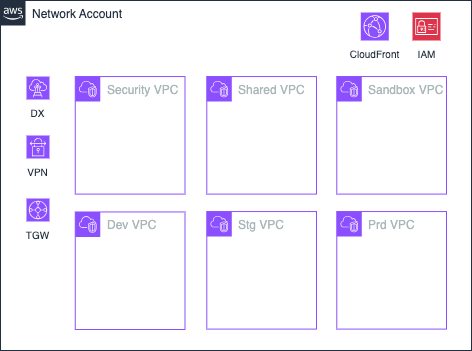

The diagram above was exported from draw.io. Its source (the exported page's mxGraphModel, read from the mxfile embedded in the PNG):
<mxGraphModel dx="1114" dy="894" grid="1" gridSize="10" guides="1" tooltips="1" connect="1" arrows="1" fold="1" page="1" pageScale="1" pageWidth="1169" pageHeight="827" math="0" shadow="0">
  <root>
    <mxCell id="0" />
    <mxCell id="1" parent="0" />
    <mxCell id="3MvCnB9VAtdnIKnF9hYz-25" value="Network Account" style="points=[[0,0],[0.25,0],[0.5,0],[0.75,0],[1,0],[1,0.25],[1,0.5],[1,0.75],[1,1],[0.75,1],[0.5,1],[0.25,1],[0,1],[0,0.75],[0,0.5],[0,0.25]];outlineConnect=0;gradientColor=none;html=1;whiteSpace=wrap;fontSize=12;fontStyle=0;container=1;pointerEvents=0;collapsible=0;recursiveResize=0;shape=mxgraph.aws4.group;grIcon=mxgraph.aws4.group_aws_cloud_alt;strokeColor=#232F3E;fillColor=none;verticalAlign=top;align=left;spacingLeft=30;fontColor=#232F3E;dashed=0;" parent="1" vertex="1">
      <mxGeometry x="313" y="140" width="471" height="350" as="geometry" />
    </mxCell>
    <mxCell id="WOzVcJFHVVkWh5eeDV69-1" value="&lt;font style=&quot;font-size: 10px;&quot;&gt;CloudFront&lt;/font&gt;" style="sketch=0;points=[[0,0,0],[0.25,0,0],[0.5,0,0],[0.75,0,0],[1,0,0],[0,1,0],[0.25,1,0],[0.5,1,0],[0.75,1,0],[1,1,0],[0,0.25,0],[0,0.5,0],[0,0.75,0],[1,0.25,0],[1,0.5,0],[1,0.75,0]];outlineConnect=0;fontColor=#232F3E;fillColor=#8C4FFF;strokeColor=#ffffff;dashed=0;verticalLabelPosition=bottom;verticalAlign=top;align=center;html=1;fontSize=12;fontStyle=0;aspect=fixed;shape=mxgraph.aws4.resourceIcon;resIcon=mxgraph.aws4.cloudfront;" vertex="1" parent="3MvCnB9VAtdnIKnF9hYz-25">
      <mxGeometry x="360.29" y="12" width="28" height="28" as="geometry" />
    </mxCell>
    <mxCell id="3MvCnB9VAtdnIKnF9hYz-27" value="&lt;font style=&quot;font-size: 10px;&quot;&gt;IAM&lt;/font&gt;" style="sketch=0;points=[[0,0,0],[0.25,0,0],[0.5,0,0],[0.75,0,0],[1,0,0],[0,1,0],[0.25,1,0],[0.5,1,0],[0.75,1,0],[1,1,0],[0,0.25,0],[0,0.5,0],[0,0.75,0],[1,0.25,0],[1,0.5,0],[1,0.75,0]];outlineConnect=0;fontColor=#232F3E;fillColor=#DD344C;strokeColor=#ffffff;dashed=0;verticalLabelPosition=bottom;verticalAlign=top;align=center;html=1;fontSize=12;fontStyle=0;aspect=fixed;shape=mxgraph.aws4.resourceIcon;resIcon=mxgraph.aws4.identity_and_access_management;" parent="1" vertex="1">
      <mxGeometry x="725" y="152" width="28" height="28" as="geometry" />
    </mxCell>
    <mxCell id="3MvCnB9VAtdnIKnF9hYz-1" value="Security VPC" style="points=[[0,0],[0.25,0],[0.5,0],[0.75,0],[1,0],[1,0.25],[1,0.5],[1,0.75],[1,1],[0.75,1],[0.5,1],[0.25,1],[0,1],[0,0.75],[0,0.5],[0,0.25]];outlineConnect=0;gradientColor=none;html=1;whiteSpace=wrap;fontSize=12;fontStyle=0;container=0;pointerEvents=0;collapsible=0;recursiveResize=0;shape=mxgraph.aws4.group;grIcon=mxgraph.aws4.group_vpc2;strokeColor=#8C4FFF;fillColor=none;verticalAlign=top;align=left;spacingLeft=30;fontColor=#AAB7B8;dashed=0;" parent="1" vertex="1">
      <mxGeometry x="387.77" y="216.05" width="109.71496062992126" height="117.53658536585365" as="geometry" />
    </mxCell>
    <mxCell id="3MvCnB9VAtdnIKnF9hYz-14" value="Shared VPC" style="points=[[0,0],[0.25,0],[0.5,0],[0.75,0],[1,0],[1,0.25],[1,0.5],[1,0.75],[1,1],[0.75,1],[0.5,1],[0.25,1],[0,1],[0,0.75],[0,0.5],[0,0.25]];outlineConnect=0;gradientColor=none;html=1;whiteSpace=wrap;fontSize=12;fontStyle=0;container=0;pointerEvents=0;collapsible=0;recursiveResize=0;shape=mxgraph.aws4.group;grIcon=mxgraph.aws4.group_vpc2;strokeColor=#8C4FFF;fillColor=none;verticalAlign=top;align=left;spacingLeft=30;fontColor=#AAB7B8;dashed=0;" parent="1" vertex="1">
      <mxGeometry x="519.2850393700787" y="216.05" width="109.71496062992126" height="117.53658536585365" as="geometry" />
    </mxCell>
    <mxCell id="3MvCnB9VAtdnIKnF9hYz-19" value="Dev VPC" style="points=[[0,0],[0.25,0],[0.5,0],[0.75,0],[1,0],[1,0.25],[1,0.5],[1,0.75],[1,1],[0.75,1],[0.5,1],[0.25,1],[0,1],[0,0.75],[0,0.5],[0,0.25]];outlineConnect=0;gradientColor=none;html=1;whiteSpace=wrap;fontSize=12;fontStyle=0;container=0;pointerEvents=0;collapsible=0;recursiveResize=0;shape=mxgraph.aws4.group;grIcon=mxgraph.aws4.group_vpc2;strokeColor=#8C4FFF;fillColor=none;verticalAlign=top;align=left;spacingLeft=30;fontColor=#AAB7B8;dashed=0;" parent="1" vertex="1">
      <mxGeometry x="387.77" y="351.4634146341463" width="109.71496062992126" height="117.53658536585365" as="geometry" />
    </mxCell>
    <mxCell id="3MvCnB9VAtdnIKnF9hYz-8" value="&lt;font style=&quot;font-size: 10px;&quot;&gt;DX&lt;/font&gt;" style="sketch=0;points=[[0,0,0],[0.25,0,0],[0.5,0,0],[0.75,0,0],[1,0,0],[0,1,0],[0.25,1,0],[0.5,1,0],[0.75,1,0],[1,1,0],[0,0.25,0],[0,0.5,0],[0,0.75,0],[1,0.25,0],[1,0.5,0],[1,0.75,0]];outlineConnect=0;fontColor=#232F3E;fillColor=#8C4FFF;strokeColor=#ffffff;dashed=0;verticalLabelPosition=bottom;verticalAlign=top;align=center;html=1;fontSize=12;fontStyle=0;aspect=fixed;shape=mxgraph.aws4.resourceIcon;resIcon=mxgraph.aws4.direct_connect;" parent="1" vertex="1">
      <mxGeometry x="339.00340093603745" y="216.04510638297876" width="22.97971918876755" height="22.97971918876755" as="geometry" />
    </mxCell>
    <mxCell id="3MvCnB9VAtdnIKnF9hYz-10" value="&lt;font style=&quot;font-size: 10px;&quot;&gt;VPN&lt;/font&gt;" style="sketch=0;points=[[0,0,0],[0.25,0,0],[0.5,0,0],[0.75,0,0],[1,0,0],[0,1,0],[0.25,1,0],[0.5,1,0],[0.75,1,0],[1,1,0],[0,0.25,0],[0,0.5,0],[0,0.75,0],[1,0.25,0],[1,0.5,0],[1,0.75,0]];outlineConnect=0;fontColor=#232F3E;fillColor=#8C4FFF;strokeColor=#ffffff;dashed=0;verticalLabelPosition=bottom;verticalAlign=top;align=center;html=1;fontSize=12;fontStyle=0;aspect=fixed;shape=mxgraph.aws4.resourceIcon;resIcon=mxgraph.aws4.site_to_site_vpn;" parent="1" vertex="1">
      <mxGeometry x="339.00340093603745" y="274.9991489361702" width="22.97971918876755" height="22.97971918876755" as="geometry" />
    </mxCell>
    <mxCell id="3MvCnB9VAtdnIKnF9hYz-13" value="&lt;font style=&quot;font-size: 10px;&quot;&gt;TGW&lt;/font&gt;" style="sketch=0;points=[[0,0,0],[0.25,0,0],[0.5,0,0],[0.75,0,0],[1,0,0],[0,1,0],[0.25,1,0],[0.5,1,0],[0.75,1,0],[1,1,0],[0,0.25,0],[0,0.5,0],[0,0.75,0],[1,0.25,0],[1,0.5,0],[1,0.75,0]];outlineConnect=0;fontColor=#232F3E;fillColor=#8C4FFF;strokeColor=#ffffff;dashed=0;verticalLabelPosition=bottom;verticalAlign=top;align=center;html=1;fontSize=12;fontStyle=0;aspect=fixed;shape=mxgraph.aws4.resourceIcon;resIcon=mxgraph.aws4.transit_gateway;" parent="1" vertex="1">
      <mxGeometry x="339.0044461778471" y="337.9991489361702" width="22.97971918876755" height="22.97971918876755" as="geometry" />
    </mxCell>
    <mxCell id="3MvCnB9VAtdnIKnF9hYz-31" value="Stg VPC" style="points=[[0,0],[0.25,0],[0.5,0],[0.75,0],[1,0],[1,0.25],[1,0.5],[1,0.75],[1,1],[0.75,1],[0.5,1],[0.25,1],[0,1],[0,0.75],[0,0.5],[0,0.25]];outlineConnect=0;gradientColor=none;html=1;whiteSpace=wrap;fontSize=12;fontStyle=0;container=0;pointerEvents=0;collapsible=0;recursiveResize=0;shape=mxgraph.aws4.group;grIcon=mxgraph.aws4.group_vpc2;strokeColor=#8C4FFF;fillColor=none;verticalAlign=top;align=left;spacingLeft=30;fontColor=#AAB7B8;dashed=0;" parent="1" vertex="1">
      <mxGeometry x="519.2850393700787" y="351.05" width="109.71496062992126" height="117.53658536585365" as="geometry" />
    </mxCell>
    <mxCell id="3MvCnB9VAtdnIKnF9hYz-32" value="Sandbox VPC" style="points=[[0,0],[0.25,0],[0.5,0],[0.75,0],[1,0],[1,0.25],[1,0.5],[1,0.75],[1,1],[0.75,1],[0.5,1],[0.25,1],[0,1],[0,0.75],[0,0.5],[0,0.25]];outlineConnect=0;gradientColor=none;html=1;whiteSpace=wrap;fontSize=12;fontStyle=0;container=0;pointerEvents=0;collapsible=0;recursiveResize=0;shape=mxgraph.aws4.group;grIcon=mxgraph.aws4.group_vpc2;strokeColor=#8C4FFF;fillColor=none;verticalAlign=top;align=left;spacingLeft=30;fontColor=#AAB7B8;dashed=0;" parent="1" vertex="1">
      <mxGeometry x="649.2850393700787" y="216.05" width="109.71496062992126" height="117.53658536585365" as="geometry" />
    </mxCell>
    <mxCell id="3MvCnB9VAtdnIKnF9hYz-33" value="Prd VPC" style="points=[[0,0],[0.25,0],[0.5,0],[0.75,0],[1,0],[1,0.25],[1,0.5],[1,0.75],[1,1],[0.75,1],[0.5,1],[0.25,1],[0,1],[0,0.75],[0,0.5],[0,0.25]];outlineConnect=0;gradientColor=none;html=1;whiteSpace=wrap;fontSize=12;fontStyle=0;container=0;pointerEvents=0;collapsible=0;recursiveResize=0;shape=mxgraph.aws4.group;grIcon=mxgraph.aws4.group_vpc2;strokeColor=#8C4FFF;fillColor=none;verticalAlign=top;align=left;spacingLeft=30;fontColor=#AAB7B8;dashed=0;" parent="1" vertex="1">
      <mxGeometry x="649.2850393700787" y="351.05" width="109.71496062992126" height="117.53658536585365" as="geometry" />
    </mxCell>
  </root>
</mxGraphModel>